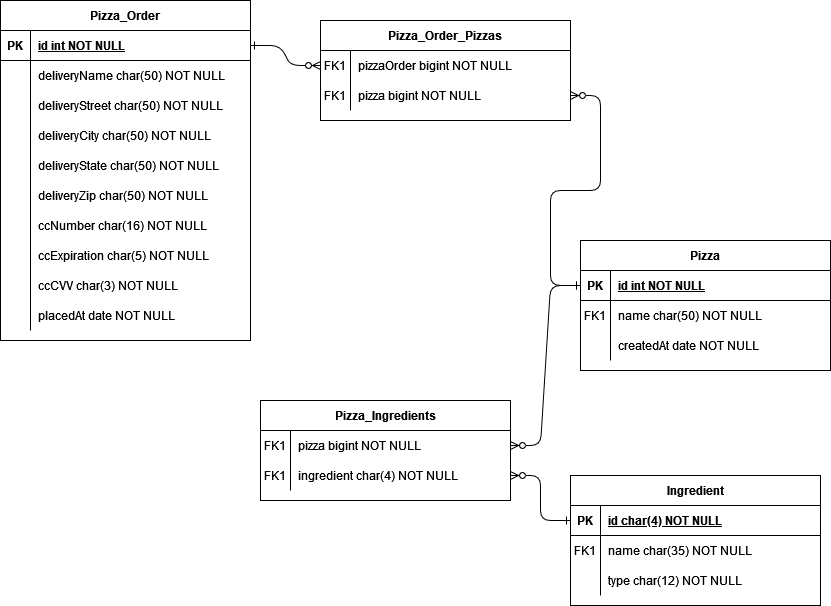

The diagram above was exported from draw.io. Its source (the exported page's mxGraphModel, read from the mxfile embedded in the PNG):
<mxGraphModel dx="1038" dy="624" grid="1" gridSize="10" guides="1" tooltips="1" connect="1" arrows="1" fold="1" page="1" pageScale="1" pageWidth="850" pageHeight="1100" math="0" shadow="0" extFonts="Permanent Marker^https://fonts.googleapis.com/css?family=Permanent+Marker">
  <root>
    <mxCell id="0" />
    <mxCell id="1" parent="0" />
    <mxCell id="C-vyLk0tnHw3VtMMgP7b-1" value="" style="edgeStyle=entityRelationEdgeStyle;endArrow=ERzeroToMany;startArrow=ERone;endFill=1;startFill=0;" parent="1" source="C-vyLk0tnHw3VtMMgP7b-24" target="C-vyLk0tnHw3VtMMgP7b-6" edge="1">
      <mxGeometry width="100" height="100" relative="1" as="geometry">
        <mxPoint x="340" y="720" as="sourcePoint" />
        <mxPoint x="440" y="620" as="targetPoint" />
      </mxGeometry>
    </mxCell>
    <mxCell id="C-vyLk0tnHw3VtMMgP7b-12" value="" style="edgeStyle=entityRelationEdgeStyle;endArrow=ERzeroToMany;startArrow=ERone;endFill=1;startFill=0;" parent="1" source="C-vyLk0tnHw3VtMMgP7b-14" target="C-vyLk0tnHw3VtMMgP7b-9" edge="1">
      <mxGeometry width="100" height="100" relative="1" as="geometry">
        <mxPoint x="820" y="240" as="sourcePoint" />
        <mxPoint x="680" y="100" as="targetPoint" />
      </mxGeometry>
    </mxCell>
    <mxCell id="C-vyLk0tnHw3VtMMgP7b-2" value="Pizza_Order_Pizzas" style="shape=table;startSize=30;container=1;collapsible=1;childLayout=tableLayout;fixedRows=1;rowLines=0;fontStyle=1;align=center;resizeLast=1;" parent="1" vertex="1">
      <mxGeometry x="330" y="30" width="250" height="100" as="geometry" />
    </mxCell>
    <mxCell id="C-vyLk0tnHw3VtMMgP7b-6" value="" style="shape=partialRectangle;collapsible=0;dropTarget=0;pointerEvents=0;fillColor=none;points=[[0,0.5],[1,0.5]];portConstraint=eastwest;top=0;left=0;right=0;bottom=0;" parent="C-vyLk0tnHw3VtMMgP7b-2" vertex="1">
      <mxGeometry y="30" width="250" height="30" as="geometry" />
    </mxCell>
    <mxCell id="C-vyLk0tnHw3VtMMgP7b-7" value="FK1" style="shape=partialRectangle;overflow=hidden;connectable=0;fillColor=none;top=0;left=0;bottom=0;right=0;" parent="C-vyLk0tnHw3VtMMgP7b-6" vertex="1">
      <mxGeometry width="30" height="30" as="geometry">
        <mxRectangle width="30" height="30" as="alternateBounds" />
      </mxGeometry>
    </mxCell>
    <mxCell id="C-vyLk0tnHw3VtMMgP7b-8" value="pizzaOrder bigint NOT NULL" style="shape=partialRectangle;overflow=hidden;connectable=0;fillColor=none;top=0;left=0;bottom=0;right=0;align=left;spacingLeft=6;" parent="C-vyLk0tnHw3VtMMgP7b-6" vertex="1">
      <mxGeometry x="30" width="220" height="30" as="geometry">
        <mxRectangle width="220" height="30" as="alternateBounds" />
      </mxGeometry>
    </mxCell>
    <mxCell id="C-vyLk0tnHw3VtMMgP7b-9" value="" style="shape=partialRectangle;collapsible=0;dropTarget=0;pointerEvents=0;fillColor=none;points=[[0,0.5],[1,0.5]];portConstraint=eastwest;top=0;left=0;right=0;bottom=0;" parent="C-vyLk0tnHw3VtMMgP7b-2" vertex="1">
      <mxGeometry y="60" width="250" height="30" as="geometry" />
    </mxCell>
    <mxCell id="C-vyLk0tnHw3VtMMgP7b-10" value="FK1" style="shape=partialRectangle;overflow=hidden;connectable=0;fillColor=none;top=0;left=0;bottom=0;right=0;" parent="C-vyLk0tnHw3VtMMgP7b-9" vertex="1">
      <mxGeometry width="30" height="30" as="geometry">
        <mxRectangle width="30" height="30" as="alternateBounds" />
      </mxGeometry>
    </mxCell>
    <mxCell id="C-vyLk0tnHw3VtMMgP7b-11" value="pizza bigint NOT NULL" style="shape=partialRectangle;overflow=hidden;connectable=0;fillColor=none;top=0;left=0;bottom=0;right=0;align=left;spacingLeft=6;" parent="C-vyLk0tnHw3VtMMgP7b-9" vertex="1">
      <mxGeometry x="30" width="220" height="30" as="geometry">
        <mxRectangle width="220" height="30" as="alternateBounds" />
      </mxGeometry>
    </mxCell>
    <mxCell id="C-vyLk0tnHw3VtMMgP7b-13" value="Pizza" style="shape=table;startSize=30;container=1;collapsible=1;childLayout=tableLayout;fixedRows=1;rowLines=0;fontStyle=1;align=center;resizeLast=1;" parent="1" vertex="1">
      <mxGeometry x="590" y="250" width="250" height="130" as="geometry" />
    </mxCell>
    <mxCell id="C-vyLk0tnHw3VtMMgP7b-14" value="" style="shape=partialRectangle;collapsible=0;dropTarget=0;pointerEvents=0;fillColor=none;points=[[0,0.5],[1,0.5]];portConstraint=eastwest;top=0;left=0;right=0;bottom=1;" parent="C-vyLk0tnHw3VtMMgP7b-13" vertex="1">
      <mxGeometry y="30" width="250" height="30" as="geometry" />
    </mxCell>
    <mxCell id="C-vyLk0tnHw3VtMMgP7b-15" value="PK" style="shape=partialRectangle;overflow=hidden;connectable=0;fillColor=none;top=0;left=0;bottom=0;right=0;fontStyle=1;" parent="C-vyLk0tnHw3VtMMgP7b-14" vertex="1">
      <mxGeometry width="30" height="30" as="geometry">
        <mxRectangle width="30" height="30" as="alternateBounds" />
      </mxGeometry>
    </mxCell>
    <mxCell id="C-vyLk0tnHw3VtMMgP7b-16" value="id int NOT NULL " style="shape=partialRectangle;overflow=hidden;connectable=0;fillColor=none;top=0;left=0;bottom=0;right=0;align=left;spacingLeft=6;fontStyle=5;" parent="C-vyLk0tnHw3VtMMgP7b-14" vertex="1">
      <mxGeometry x="30" width="220" height="30" as="geometry">
        <mxRectangle width="220" height="30" as="alternateBounds" />
      </mxGeometry>
    </mxCell>
    <mxCell id="C-vyLk0tnHw3VtMMgP7b-17" value="" style="shape=partialRectangle;collapsible=0;dropTarget=0;pointerEvents=0;fillColor=none;points=[[0,0.5],[1,0.5]];portConstraint=eastwest;top=0;left=0;right=0;bottom=0;" parent="C-vyLk0tnHw3VtMMgP7b-13" vertex="1">
      <mxGeometry y="60" width="250" height="30" as="geometry" />
    </mxCell>
    <mxCell id="C-vyLk0tnHw3VtMMgP7b-18" value="FK1" style="shape=partialRectangle;overflow=hidden;connectable=0;fillColor=none;top=0;left=0;bottom=0;right=0;" parent="C-vyLk0tnHw3VtMMgP7b-17" vertex="1">
      <mxGeometry width="30" height="30" as="geometry">
        <mxRectangle width="30" height="30" as="alternateBounds" />
      </mxGeometry>
    </mxCell>
    <mxCell id="C-vyLk0tnHw3VtMMgP7b-19" value="name char(50) NOT NULL" style="shape=partialRectangle;overflow=hidden;connectable=0;fillColor=none;top=0;left=0;bottom=0;right=0;align=left;spacingLeft=6;" parent="C-vyLk0tnHw3VtMMgP7b-17" vertex="1">
      <mxGeometry x="30" width="220" height="30" as="geometry">
        <mxRectangle width="220" height="30" as="alternateBounds" />
      </mxGeometry>
    </mxCell>
    <mxCell id="C-vyLk0tnHw3VtMMgP7b-20" value="" style="shape=partialRectangle;collapsible=0;dropTarget=0;pointerEvents=0;fillColor=none;points=[[0,0.5],[1,0.5]];portConstraint=eastwest;top=0;left=0;right=0;bottom=0;" parent="C-vyLk0tnHw3VtMMgP7b-13" vertex="1">
      <mxGeometry y="90" width="250" height="30" as="geometry" />
    </mxCell>
    <mxCell id="C-vyLk0tnHw3VtMMgP7b-21" value="" style="shape=partialRectangle;overflow=hidden;connectable=0;fillColor=none;top=0;left=0;bottom=0;right=0;" parent="C-vyLk0tnHw3VtMMgP7b-20" vertex="1">
      <mxGeometry width="30" height="30" as="geometry">
        <mxRectangle width="30" height="30" as="alternateBounds" />
      </mxGeometry>
    </mxCell>
    <mxCell id="C-vyLk0tnHw3VtMMgP7b-22" value="createdAt date NOT NULL" style="shape=partialRectangle;overflow=hidden;connectable=0;fillColor=none;top=0;left=0;bottom=0;right=0;align=left;spacingLeft=6;" parent="C-vyLk0tnHw3VtMMgP7b-20" vertex="1">
      <mxGeometry x="30" width="220" height="30" as="geometry">
        <mxRectangle width="220" height="30" as="alternateBounds" />
      </mxGeometry>
    </mxCell>
    <mxCell id="C-vyLk0tnHw3VtMMgP7b-23" value="Pizza_Order" style="shape=table;startSize=30;container=1;collapsible=1;childLayout=tableLayout;fixedRows=1;rowLines=0;fontStyle=1;align=center;resizeLast=1;" parent="1" vertex="1">
      <mxGeometry x="10" y="10" width="250" height="340" as="geometry" />
    </mxCell>
    <mxCell id="C-vyLk0tnHw3VtMMgP7b-24" value="" style="shape=partialRectangle;collapsible=0;dropTarget=0;pointerEvents=0;fillColor=none;points=[[0,0.5],[1,0.5]];portConstraint=eastwest;top=0;left=0;right=0;bottom=1;" parent="C-vyLk0tnHw3VtMMgP7b-23" vertex="1">
      <mxGeometry y="30" width="250" height="30" as="geometry" />
    </mxCell>
    <mxCell id="C-vyLk0tnHw3VtMMgP7b-25" value="PK" style="shape=partialRectangle;overflow=hidden;connectable=0;fillColor=none;top=0;left=0;bottom=0;right=0;fontStyle=1;" parent="C-vyLk0tnHw3VtMMgP7b-24" vertex="1">
      <mxGeometry width="30" height="30" as="geometry">
        <mxRectangle width="30" height="30" as="alternateBounds" />
      </mxGeometry>
    </mxCell>
    <mxCell id="C-vyLk0tnHw3VtMMgP7b-26" value="id int NOT NULL " style="shape=partialRectangle;overflow=hidden;connectable=0;fillColor=none;top=0;left=0;bottom=0;right=0;align=left;spacingLeft=6;fontStyle=5;" parent="C-vyLk0tnHw3VtMMgP7b-24" vertex="1">
      <mxGeometry x="30" width="220" height="30" as="geometry">
        <mxRectangle width="220" height="30" as="alternateBounds" />
      </mxGeometry>
    </mxCell>
    <mxCell id="C-vyLk0tnHw3VtMMgP7b-27" value="" style="shape=partialRectangle;collapsible=0;dropTarget=0;pointerEvents=0;fillColor=none;points=[[0,0.5],[1,0.5]];portConstraint=eastwest;top=0;left=0;right=0;bottom=0;" parent="C-vyLk0tnHw3VtMMgP7b-23" vertex="1">
      <mxGeometry y="60" width="250" height="30" as="geometry" />
    </mxCell>
    <mxCell id="C-vyLk0tnHw3VtMMgP7b-28" value="" style="shape=partialRectangle;overflow=hidden;connectable=0;fillColor=none;top=0;left=0;bottom=0;right=0;" parent="C-vyLk0tnHw3VtMMgP7b-27" vertex="1">
      <mxGeometry width="30" height="30" as="geometry">
        <mxRectangle width="30" height="30" as="alternateBounds" />
      </mxGeometry>
    </mxCell>
    <mxCell id="C-vyLk0tnHw3VtMMgP7b-29" value="deliveryName char(50) NOT NULL" style="shape=partialRectangle;overflow=hidden;connectable=0;fillColor=none;top=0;left=0;bottom=0;right=0;align=left;spacingLeft=6;" parent="C-vyLk0tnHw3VtMMgP7b-27" vertex="1">
      <mxGeometry x="30" width="220" height="30" as="geometry">
        <mxRectangle width="220" height="30" as="alternateBounds" />
      </mxGeometry>
    </mxCell>
    <mxCell id="le3-omDWntU02x9PK1ej-18" style="shape=partialRectangle;collapsible=0;dropTarget=0;pointerEvents=0;fillColor=none;points=[[0,0.5],[1,0.5]];portConstraint=eastwest;top=0;left=0;right=0;bottom=0;" vertex="1" parent="C-vyLk0tnHw3VtMMgP7b-23">
      <mxGeometry y="90" width="250" height="30" as="geometry" />
    </mxCell>
    <mxCell id="le3-omDWntU02x9PK1ej-19" style="shape=partialRectangle;overflow=hidden;connectable=0;fillColor=none;top=0;left=0;bottom=0;right=0;" vertex="1" parent="le3-omDWntU02x9PK1ej-18">
      <mxGeometry width="30" height="30" as="geometry">
        <mxRectangle width="30" height="30" as="alternateBounds" />
      </mxGeometry>
    </mxCell>
    <mxCell id="le3-omDWntU02x9PK1ej-20" value="deliveryStreet char(50) NOT NULL" style="shape=partialRectangle;overflow=hidden;connectable=0;fillColor=none;top=0;left=0;bottom=0;right=0;align=left;spacingLeft=6;" vertex="1" parent="le3-omDWntU02x9PK1ej-18">
      <mxGeometry x="30" width="220" height="30" as="geometry">
        <mxRectangle width="220" height="30" as="alternateBounds" />
      </mxGeometry>
    </mxCell>
    <mxCell id="le3-omDWntU02x9PK1ej-21" style="shape=partialRectangle;collapsible=0;dropTarget=0;pointerEvents=0;fillColor=none;points=[[0,0.5],[1,0.5]];portConstraint=eastwest;top=0;left=0;right=0;bottom=0;" vertex="1" parent="C-vyLk0tnHw3VtMMgP7b-23">
      <mxGeometry y="120" width="250" height="30" as="geometry" />
    </mxCell>
    <mxCell id="le3-omDWntU02x9PK1ej-22" style="shape=partialRectangle;overflow=hidden;connectable=0;fillColor=none;top=0;left=0;bottom=0;right=0;" vertex="1" parent="le3-omDWntU02x9PK1ej-21">
      <mxGeometry width="30" height="30" as="geometry">
        <mxRectangle width="30" height="30" as="alternateBounds" />
      </mxGeometry>
    </mxCell>
    <mxCell id="le3-omDWntU02x9PK1ej-23" value="deliveryCity char(50) NOT NULL" style="shape=partialRectangle;overflow=hidden;connectable=0;fillColor=none;top=0;left=0;bottom=0;right=0;align=left;spacingLeft=6;" vertex="1" parent="le3-omDWntU02x9PK1ej-21">
      <mxGeometry x="30" width="220" height="30" as="geometry">
        <mxRectangle width="220" height="30" as="alternateBounds" />
      </mxGeometry>
    </mxCell>
    <mxCell id="le3-omDWntU02x9PK1ej-24" style="shape=partialRectangle;collapsible=0;dropTarget=0;pointerEvents=0;fillColor=none;points=[[0,0.5],[1,0.5]];portConstraint=eastwest;top=0;left=0;right=0;bottom=0;" vertex="1" parent="C-vyLk0tnHw3VtMMgP7b-23">
      <mxGeometry y="150" width="250" height="30" as="geometry" />
    </mxCell>
    <mxCell id="le3-omDWntU02x9PK1ej-25" style="shape=partialRectangle;overflow=hidden;connectable=0;fillColor=none;top=0;left=0;bottom=0;right=0;" vertex="1" parent="le3-omDWntU02x9PK1ej-24">
      <mxGeometry width="30" height="30" as="geometry">
        <mxRectangle width="30" height="30" as="alternateBounds" />
      </mxGeometry>
    </mxCell>
    <mxCell id="le3-omDWntU02x9PK1ej-26" value="deliveryState char(50) NOT NULL" style="shape=partialRectangle;overflow=hidden;connectable=0;fillColor=none;top=0;left=0;bottom=0;right=0;align=left;spacingLeft=6;" vertex="1" parent="le3-omDWntU02x9PK1ej-24">
      <mxGeometry x="30" width="220" height="30" as="geometry">
        <mxRectangle width="220" height="30" as="alternateBounds" />
      </mxGeometry>
    </mxCell>
    <mxCell id="le3-omDWntU02x9PK1ej-27" style="shape=partialRectangle;collapsible=0;dropTarget=0;pointerEvents=0;fillColor=none;points=[[0,0.5],[1,0.5]];portConstraint=eastwest;top=0;left=0;right=0;bottom=0;" vertex="1" parent="C-vyLk0tnHw3VtMMgP7b-23">
      <mxGeometry y="180" width="250" height="30" as="geometry" />
    </mxCell>
    <mxCell id="le3-omDWntU02x9PK1ej-28" style="shape=partialRectangle;overflow=hidden;connectable=0;fillColor=none;top=0;left=0;bottom=0;right=0;" vertex="1" parent="le3-omDWntU02x9PK1ej-27">
      <mxGeometry width="30" height="30" as="geometry">
        <mxRectangle width="30" height="30" as="alternateBounds" />
      </mxGeometry>
    </mxCell>
    <mxCell id="le3-omDWntU02x9PK1ej-29" value="deliveryZip char(50) NOT NULL" style="shape=partialRectangle;overflow=hidden;connectable=0;fillColor=none;top=0;left=0;bottom=0;right=0;align=left;spacingLeft=6;" vertex="1" parent="le3-omDWntU02x9PK1ej-27">
      <mxGeometry x="30" width="220" height="30" as="geometry">
        <mxRectangle width="220" height="30" as="alternateBounds" />
      </mxGeometry>
    </mxCell>
    <mxCell id="le3-omDWntU02x9PK1ej-30" style="shape=partialRectangle;collapsible=0;dropTarget=0;pointerEvents=0;fillColor=none;points=[[0,0.5],[1,0.5]];portConstraint=eastwest;top=0;left=0;right=0;bottom=0;" vertex="1" parent="C-vyLk0tnHw3VtMMgP7b-23">
      <mxGeometry y="210" width="250" height="30" as="geometry" />
    </mxCell>
    <mxCell id="le3-omDWntU02x9PK1ej-31" style="shape=partialRectangle;overflow=hidden;connectable=0;fillColor=none;top=0;left=0;bottom=0;right=0;" vertex="1" parent="le3-omDWntU02x9PK1ej-30">
      <mxGeometry width="30" height="30" as="geometry">
        <mxRectangle width="30" height="30" as="alternateBounds" />
      </mxGeometry>
    </mxCell>
    <mxCell id="le3-omDWntU02x9PK1ej-32" value="ccNumber char(16) NOT NULL" style="shape=partialRectangle;overflow=hidden;connectable=0;fillColor=none;top=0;left=0;bottom=0;right=0;align=left;spacingLeft=6;" vertex="1" parent="le3-omDWntU02x9PK1ej-30">
      <mxGeometry x="30" width="220" height="30" as="geometry">
        <mxRectangle width="220" height="30" as="alternateBounds" />
      </mxGeometry>
    </mxCell>
    <mxCell id="le3-omDWntU02x9PK1ej-33" style="shape=partialRectangle;collapsible=0;dropTarget=0;pointerEvents=0;fillColor=none;points=[[0,0.5],[1,0.5]];portConstraint=eastwest;top=0;left=0;right=0;bottom=0;" vertex="1" parent="C-vyLk0tnHw3VtMMgP7b-23">
      <mxGeometry y="240" width="250" height="30" as="geometry" />
    </mxCell>
    <mxCell id="le3-omDWntU02x9PK1ej-34" style="shape=partialRectangle;overflow=hidden;connectable=0;fillColor=none;top=0;left=0;bottom=0;right=0;" vertex="1" parent="le3-omDWntU02x9PK1ej-33">
      <mxGeometry width="30" height="30" as="geometry">
        <mxRectangle width="30" height="30" as="alternateBounds" />
      </mxGeometry>
    </mxCell>
    <mxCell id="le3-omDWntU02x9PK1ej-35" value="ccExpiration char(5) NOT NULL" style="shape=partialRectangle;overflow=hidden;connectable=0;fillColor=none;top=0;left=0;bottom=0;right=0;align=left;spacingLeft=6;" vertex="1" parent="le3-omDWntU02x9PK1ej-33">
      <mxGeometry x="30" width="220" height="30" as="geometry">
        <mxRectangle width="220" height="30" as="alternateBounds" />
      </mxGeometry>
    </mxCell>
    <mxCell id="le3-omDWntU02x9PK1ej-36" style="shape=partialRectangle;collapsible=0;dropTarget=0;pointerEvents=0;fillColor=none;points=[[0,0.5],[1,0.5]];portConstraint=eastwest;top=0;left=0;right=0;bottom=0;" vertex="1" parent="C-vyLk0tnHw3VtMMgP7b-23">
      <mxGeometry y="270" width="250" height="30" as="geometry" />
    </mxCell>
    <mxCell id="le3-omDWntU02x9PK1ej-37" style="shape=partialRectangle;overflow=hidden;connectable=0;fillColor=none;top=0;left=0;bottom=0;right=0;" vertex="1" parent="le3-omDWntU02x9PK1ej-36">
      <mxGeometry width="30" height="30" as="geometry">
        <mxRectangle width="30" height="30" as="alternateBounds" />
      </mxGeometry>
    </mxCell>
    <mxCell id="le3-omDWntU02x9PK1ej-38" value="ccCVV char(3) NOT NULL" style="shape=partialRectangle;overflow=hidden;connectable=0;fillColor=none;top=0;left=0;bottom=0;right=0;align=left;spacingLeft=6;" vertex="1" parent="le3-omDWntU02x9PK1ej-36">
      <mxGeometry x="30" width="220" height="30" as="geometry">
        <mxRectangle width="220" height="30" as="alternateBounds" />
      </mxGeometry>
    </mxCell>
    <mxCell id="le3-omDWntU02x9PK1ej-39" style="shape=partialRectangle;collapsible=0;dropTarget=0;pointerEvents=0;fillColor=none;points=[[0,0.5],[1,0.5]];portConstraint=eastwest;top=0;left=0;right=0;bottom=0;" vertex="1" parent="C-vyLk0tnHw3VtMMgP7b-23">
      <mxGeometry y="300" width="250" height="30" as="geometry" />
    </mxCell>
    <mxCell id="le3-omDWntU02x9PK1ej-40" style="shape=partialRectangle;overflow=hidden;connectable=0;fillColor=none;top=0;left=0;bottom=0;right=0;" vertex="1" parent="le3-omDWntU02x9PK1ej-39">
      <mxGeometry width="30" height="30" as="geometry">
        <mxRectangle width="30" height="30" as="alternateBounds" />
      </mxGeometry>
    </mxCell>
    <mxCell id="le3-omDWntU02x9PK1ej-41" value="placedAt date NOT NULL" style="shape=partialRectangle;overflow=hidden;connectable=0;fillColor=none;top=0;left=0;bottom=0;right=0;align=left;spacingLeft=6;" vertex="1" parent="le3-omDWntU02x9PK1ej-39">
      <mxGeometry x="30" width="220" height="30" as="geometry">
        <mxRectangle width="220" height="30" as="alternateBounds" />
      </mxGeometry>
    </mxCell>
    <mxCell id="le3-omDWntU02x9PK1ej-50" value="Pizza_Ingredients" style="shape=table;startSize=30;container=1;collapsible=1;childLayout=tableLayout;fixedRows=1;rowLines=0;fontStyle=1;align=center;resizeLast=1;" vertex="1" parent="1">
      <mxGeometry x="270" y="410" width="250" height="100" as="geometry" />
    </mxCell>
    <mxCell id="le3-omDWntU02x9PK1ej-51" value="" style="shape=partialRectangle;collapsible=0;dropTarget=0;pointerEvents=0;fillColor=none;points=[[0,0.5],[1,0.5]];portConstraint=eastwest;top=0;left=0;right=0;bottom=0;" vertex="1" parent="le3-omDWntU02x9PK1ej-50">
      <mxGeometry y="30" width="250" height="30" as="geometry" />
    </mxCell>
    <mxCell id="le3-omDWntU02x9PK1ej-52" value="FK1" style="shape=partialRectangle;overflow=hidden;connectable=0;fillColor=none;top=0;left=0;bottom=0;right=0;" vertex="1" parent="le3-omDWntU02x9PK1ej-51">
      <mxGeometry width="30" height="30" as="geometry">
        <mxRectangle width="30" height="30" as="alternateBounds" />
      </mxGeometry>
    </mxCell>
    <mxCell id="le3-omDWntU02x9PK1ej-53" value="pizza bigint NOT NULL" style="shape=partialRectangle;overflow=hidden;connectable=0;fillColor=none;top=0;left=0;bottom=0;right=0;align=left;spacingLeft=6;" vertex="1" parent="le3-omDWntU02x9PK1ej-51">
      <mxGeometry x="30" width="220" height="30" as="geometry">
        <mxRectangle width="220" height="30" as="alternateBounds" />
      </mxGeometry>
    </mxCell>
    <mxCell id="le3-omDWntU02x9PK1ej-54" value="" style="shape=partialRectangle;collapsible=0;dropTarget=0;pointerEvents=0;fillColor=none;points=[[0,0.5],[1,0.5]];portConstraint=eastwest;top=0;left=0;right=0;bottom=0;" vertex="1" parent="le3-omDWntU02x9PK1ej-50">
      <mxGeometry y="60" width="250" height="30" as="geometry" />
    </mxCell>
    <mxCell id="le3-omDWntU02x9PK1ej-55" value="FK1" style="shape=partialRectangle;overflow=hidden;connectable=0;fillColor=none;top=0;left=0;bottom=0;right=0;" vertex="1" parent="le3-omDWntU02x9PK1ej-54">
      <mxGeometry width="30" height="30" as="geometry">
        <mxRectangle width="30" height="30" as="alternateBounds" />
      </mxGeometry>
    </mxCell>
    <mxCell id="le3-omDWntU02x9PK1ej-56" value="ingredient char(4) NOT NULL" style="shape=partialRectangle;overflow=hidden;connectable=0;fillColor=none;top=0;left=0;bottom=0;right=0;align=left;spacingLeft=6;" vertex="1" parent="le3-omDWntU02x9PK1ej-54">
      <mxGeometry x="30" width="220" height="30" as="geometry">
        <mxRectangle width="220" height="30" as="alternateBounds" />
      </mxGeometry>
    </mxCell>
    <mxCell id="le3-omDWntU02x9PK1ej-58" value="" style="edgeStyle=entityRelationEdgeStyle;endArrow=ERzeroToMany;startArrow=ERone;endFill=1;startFill=0;" edge="1" parent="1" source="C-vyLk0tnHw3VtMMgP7b-14" target="le3-omDWntU02x9PK1ej-51">
      <mxGeometry width="100" height="100" relative="1" as="geometry">
        <mxPoint x="710" y="650" as="sourcePoint" />
        <mxPoint x="700" y="430" as="targetPoint" />
      </mxGeometry>
    </mxCell>
    <mxCell id="le3-omDWntU02x9PK1ej-59" value="Ingredient" style="shape=table;startSize=30;container=1;collapsible=1;childLayout=tableLayout;fixedRows=1;rowLines=0;fontStyle=1;align=center;resizeLast=1;" vertex="1" parent="1">
      <mxGeometry x="580" y="485" width="250" height="130" as="geometry" />
    </mxCell>
    <mxCell id="le3-omDWntU02x9PK1ej-60" value="" style="shape=partialRectangle;collapsible=0;dropTarget=0;pointerEvents=0;fillColor=none;points=[[0,0.5],[1,0.5]];portConstraint=eastwest;top=0;left=0;right=0;bottom=1;" vertex="1" parent="le3-omDWntU02x9PK1ej-59">
      <mxGeometry y="30" width="250" height="30" as="geometry" />
    </mxCell>
    <mxCell id="le3-omDWntU02x9PK1ej-61" value="PK" style="shape=partialRectangle;overflow=hidden;connectable=0;fillColor=none;top=0;left=0;bottom=0;right=0;fontStyle=1;" vertex="1" parent="le3-omDWntU02x9PK1ej-60">
      <mxGeometry width="30" height="30" as="geometry">
        <mxRectangle width="30" height="30" as="alternateBounds" />
      </mxGeometry>
    </mxCell>
    <mxCell id="le3-omDWntU02x9PK1ej-62" value="id char(4) NOT NULL " style="shape=partialRectangle;overflow=hidden;connectable=0;fillColor=none;top=0;left=0;bottom=0;right=0;align=left;spacingLeft=6;fontStyle=5;" vertex="1" parent="le3-omDWntU02x9PK1ej-60">
      <mxGeometry x="30" width="220" height="30" as="geometry">
        <mxRectangle width="220" height="30" as="alternateBounds" />
      </mxGeometry>
    </mxCell>
    <mxCell id="le3-omDWntU02x9PK1ej-63" value="" style="shape=partialRectangle;collapsible=0;dropTarget=0;pointerEvents=0;fillColor=none;points=[[0,0.5],[1,0.5]];portConstraint=eastwest;top=0;left=0;right=0;bottom=0;" vertex="1" parent="le3-omDWntU02x9PK1ej-59">
      <mxGeometry y="60" width="250" height="30" as="geometry" />
    </mxCell>
    <mxCell id="le3-omDWntU02x9PK1ej-64" value="FK1" style="shape=partialRectangle;overflow=hidden;connectable=0;fillColor=none;top=0;left=0;bottom=0;right=0;" vertex="1" parent="le3-omDWntU02x9PK1ej-63">
      <mxGeometry width="30" height="30" as="geometry">
        <mxRectangle width="30" height="30" as="alternateBounds" />
      </mxGeometry>
    </mxCell>
    <mxCell id="le3-omDWntU02x9PK1ej-65" value="name char(35) NOT NULL" style="shape=partialRectangle;overflow=hidden;connectable=0;fillColor=none;top=0;left=0;bottom=0;right=0;align=left;spacingLeft=6;" vertex="1" parent="le3-omDWntU02x9PK1ej-63">
      <mxGeometry x="30" width="220" height="30" as="geometry">
        <mxRectangle width="220" height="30" as="alternateBounds" />
      </mxGeometry>
    </mxCell>
    <mxCell id="le3-omDWntU02x9PK1ej-66" value="" style="shape=partialRectangle;collapsible=0;dropTarget=0;pointerEvents=0;fillColor=none;points=[[0,0.5],[1,0.5]];portConstraint=eastwest;top=0;left=0;right=0;bottom=0;" vertex="1" parent="le3-omDWntU02x9PK1ej-59">
      <mxGeometry y="90" width="250" height="30" as="geometry" />
    </mxCell>
    <mxCell id="le3-omDWntU02x9PK1ej-67" value="" style="shape=partialRectangle;overflow=hidden;connectable=0;fillColor=none;top=0;left=0;bottom=0;right=0;" vertex="1" parent="le3-omDWntU02x9PK1ej-66">
      <mxGeometry width="30" height="30" as="geometry">
        <mxRectangle width="30" height="30" as="alternateBounds" />
      </mxGeometry>
    </mxCell>
    <mxCell id="le3-omDWntU02x9PK1ej-68" value="type char(12) NOT NULL" style="shape=partialRectangle;overflow=hidden;connectable=0;fillColor=none;top=0;left=0;bottom=0;right=0;align=left;spacingLeft=6;" vertex="1" parent="le3-omDWntU02x9PK1ej-66">
      <mxGeometry x="30" width="220" height="30" as="geometry">
        <mxRectangle width="220" height="30" as="alternateBounds" />
      </mxGeometry>
    </mxCell>
    <mxCell id="le3-omDWntU02x9PK1ej-69" value="" style="edgeStyle=entityRelationEdgeStyle;endArrow=ERzeroToMany;startArrow=ERone;endFill=1;startFill=0;" edge="1" parent="1" source="le3-omDWntU02x9PK1ej-60" target="le3-omDWntU02x9PK1ej-54">
      <mxGeometry width="100" height="100" relative="1" as="geometry">
        <mxPoint x="470" y="590" as="sourcePoint" />
        <mxPoint x="400" y="720" as="targetPoint" />
      </mxGeometry>
    </mxCell>
  </root>
</mxGraphModel>